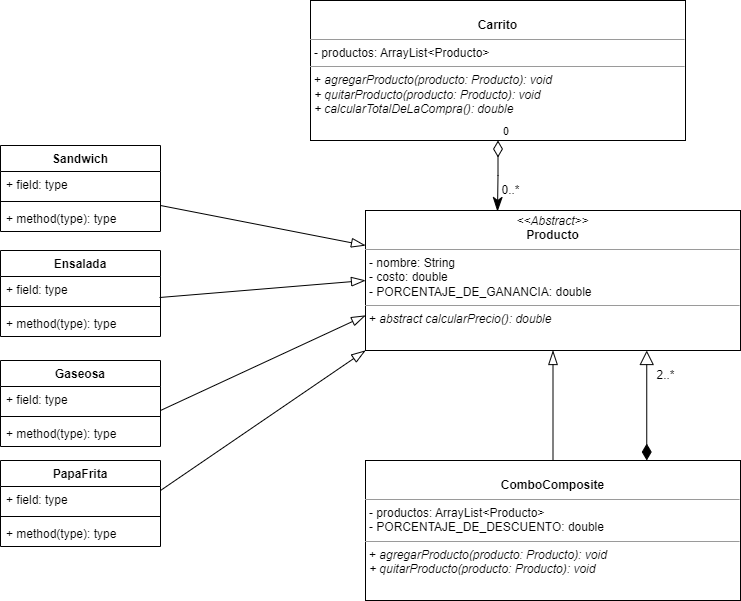

The diagram above was exported from draw.io. Its source (the exported page's mxGraphModel, read from the mxfile embedded in the PNG):
<mxGraphModel dx="868" dy="442" grid="1" gridSize="10" guides="1" tooltips="1" connect="1" arrows="1" fold="1" page="1" pageScale="1" pageWidth="850" pageHeight="1100" math="0" shadow="0">
  <root>
    <mxCell id="0" />
    <mxCell id="1" parent="0" />
    <mxCell id="B2J3jC9vEMb6c7U8W3fQ-1" value="&lt;p style=&quot;margin:0px;margin-top:4px;text-align:center;&quot;&gt;&lt;i&gt;&amp;lt;&amp;lt;Abstract&amp;gt;&amp;gt;&lt;/i&gt;&lt;br&gt;&lt;b&gt;Producto&lt;/b&gt;&lt;/p&gt;&lt;hr size=&quot;1&quot;&gt;&lt;p style=&quot;margin:0px;margin-left:4px;&quot;&gt;- nombre: String&lt;/p&gt;&lt;p style=&quot;margin:0px;margin-left:4px;&quot;&gt;- costo: double&lt;/p&gt;&lt;p style=&quot;margin:0px;margin-left:4px;&quot;&gt;- PORCENTAJE_DE_GANANCIA: double&lt;/p&gt;&lt;hr size=&quot;1&quot;&gt;&lt;p style=&quot;margin:0px;margin-left:4px;&quot;&gt;+ &lt;i&gt;abstract calcularPrecio(): double&lt;/i&gt;&lt;/p&gt;" style="verticalAlign=top;align=left;overflow=fill;fontSize=12;fontFamily=Helvetica;html=1;" vertex="1" parent="1">
      <mxGeometry x="425" y="220" width="375" height="140" as="geometry" />
    </mxCell>
    <mxCell id="B2J3jC9vEMb6c7U8W3fQ-2" value="&lt;p style=&quot;margin:0px;margin-top:4px;text-align:center;&quot;&gt;&lt;br&gt;&lt;b&gt;Carrito&lt;/b&gt;&lt;/p&gt;&lt;hr size=&quot;1&quot;&gt;&lt;p style=&quot;margin:0px;margin-left:4px;&quot;&gt;- productos: ArrayList&amp;lt;Producto&amp;gt;&lt;br&gt;&lt;/p&gt;&lt;hr size=&quot;1&quot;&gt;&lt;p style=&quot;margin:0px;margin-left:4px;&quot;&gt;+ &lt;i&gt;agregarProducto(producto: Producto): void&lt;/i&gt;&lt;/p&gt;&lt;p style=&quot;margin:0px;margin-left:4px;&quot;&gt;&lt;i&gt;+ quitarProducto(producto: Producto): void&lt;/i&gt;&lt;/p&gt;&lt;p style=&quot;margin:0px;margin-left:4px;&quot;&gt;&lt;i&gt;+ calcularTotalDeLaCompra(): double&lt;/i&gt;&lt;/p&gt;" style="verticalAlign=top;align=left;overflow=fill;fontSize=12;fontFamily=Helvetica;html=1;" vertex="1" parent="1">
      <mxGeometry x="370" y="10" width="375" height="140" as="geometry" />
    </mxCell>
    <mxCell id="B2J3jC9vEMb6c7U8W3fQ-3" value="0" style="endArrow=classicThin;html=1;endSize=12;startArrow=diamondThin;startSize=14;startFill=0;edgeStyle=orthogonalEdgeStyle;align=left;verticalAlign=bottom;rounded=0;entryX=0.352;entryY=0.007;entryDx=0;entryDy=0;entryPerimeter=0;endFill=1;" edge="1" parent="1" source="B2J3jC9vEMb6c7U8W3fQ-2" target="B2J3jC9vEMb6c7U8W3fQ-1">
      <mxGeometry x="-1" y="3" relative="1" as="geometry">
        <mxPoint x="480" y="200" as="sourcePoint" />
        <mxPoint x="640" y="200" as="targetPoint" />
      </mxGeometry>
    </mxCell>
    <mxCell id="B2J3jC9vEMb6c7U8W3fQ-4" value="0..*" style="text;html=1;align=center;verticalAlign=middle;resizable=0;points=[];autosize=1;strokeColor=none;fillColor=none;" vertex="1" parent="1">
      <mxGeometry x="550" y="185" width="40" height="30" as="geometry" />
    </mxCell>
    <mxCell id="B2J3jC9vEMb6c7U8W3fQ-5" value="Sandwich" style="swimlane;fontStyle=1;align=center;verticalAlign=top;childLayout=stackLayout;horizontal=1;startSize=26;horizontalStack=0;resizeParent=1;resizeParentMax=0;resizeLast=0;collapsible=1;marginBottom=0;" vertex="1" parent="1">
      <mxGeometry x="60" y="155" width="160" height="86" as="geometry" />
    </mxCell>
    <mxCell id="B2J3jC9vEMb6c7U8W3fQ-6" value="+ field: type" style="text;strokeColor=none;fillColor=none;align=left;verticalAlign=top;spacingLeft=4;spacingRight=4;overflow=hidden;rotatable=0;points=[[0,0.5],[1,0.5]];portConstraint=eastwest;" vertex="1" parent="B2J3jC9vEMb6c7U8W3fQ-5">
      <mxGeometry y="26" width="160" height="26" as="geometry" />
    </mxCell>
    <mxCell id="B2J3jC9vEMb6c7U8W3fQ-7" value="" style="line;strokeWidth=1;fillColor=none;align=left;verticalAlign=middle;spacingTop=-1;spacingLeft=3;spacingRight=3;rotatable=0;labelPosition=right;points=[];portConstraint=eastwest;strokeColor=inherit;" vertex="1" parent="B2J3jC9vEMb6c7U8W3fQ-5">
      <mxGeometry y="52" width="160" height="8" as="geometry" />
    </mxCell>
    <mxCell id="B2J3jC9vEMb6c7U8W3fQ-8" value="+ method(type): type" style="text;strokeColor=none;fillColor=none;align=left;verticalAlign=top;spacingLeft=4;spacingRight=4;overflow=hidden;rotatable=0;points=[[0,0.5],[1,0.5]];portConstraint=eastwest;" vertex="1" parent="B2J3jC9vEMb6c7U8W3fQ-5">
      <mxGeometry y="60" width="160" height="26" as="geometry" />
    </mxCell>
    <mxCell id="B2J3jC9vEMb6c7U8W3fQ-10" value="Ensalada" style="swimlane;fontStyle=1;align=center;verticalAlign=top;childLayout=stackLayout;horizontal=1;startSize=26;horizontalStack=0;resizeParent=1;resizeParentMax=0;resizeLast=0;collapsible=1;marginBottom=0;" vertex="1" parent="1">
      <mxGeometry x="60" y="260" width="160" height="86" as="geometry" />
    </mxCell>
    <mxCell id="B2J3jC9vEMb6c7U8W3fQ-11" value="+ field: type" style="text;strokeColor=none;fillColor=none;align=left;verticalAlign=top;spacingLeft=4;spacingRight=4;overflow=hidden;rotatable=0;points=[[0,0.5],[1,0.5]];portConstraint=eastwest;" vertex="1" parent="B2J3jC9vEMb6c7U8W3fQ-10">
      <mxGeometry y="26" width="160" height="26" as="geometry" />
    </mxCell>
    <mxCell id="B2J3jC9vEMb6c7U8W3fQ-12" value="" style="line;strokeWidth=1;fillColor=none;align=left;verticalAlign=middle;spacingTop=-1;spacingLeft=3;spacingRight=3;rotatable=0;labelPosition=right;points=[];portConstraint=eastwest;strokeColor=inherit;" vertex="1" parent="B2J3jC9vEMb6c7U8W3fQ-10">
      <mxGeometry y="52" width="160" height="8" as="geometry" />
    </mxCell>
    <mxCell id="B2J3jC9vEMb6c7U8W3fQ-13" value="+ method(type): type" style="text;strokeColor=none;fillColor=none;align=left;verticalAlign=top;spacingLeft=4;spacingRight=4;overflow=hidden;rotatable=0;points=[[0,0.5],[1,0.5]];portConstraint=eastwest;" vertex="1" parent="B2J3jC9vEMb6c7U8W3fQ-10">
      <mxGeometry y="60" width="160" height="26" as="geometry" />
    </mxCell>
    <mxCell id="B2J3jC9vEMb6c7U8W3fQ-14" value="Gaseosa" style="swimlane;fontStyle=1;align=center;verticalAlign=top;childLayout=stackLayout;horizontal=1;startSize=26;horizontalStack=0;resizeParent=1;resizeParentMax=0;resizeLast=0;collapsible=1;marginBottom=0;" vertex="1" parent="1">
      <mxGeometry x="60" y="370" width="160" height="86" as="geometry" />
    </mxCell>
    <mxCell id="B2J3jC9vEMb6c7U8W3fQ-15" value="+ field: type" style="text;strokeColor=none;fillColor=none;align=left;verticalAlign=top;spacingLeft=4;spacingRight=4;overflow=hidden;rotatable=0;points=[[0,0.5],[1,0.5]];portConstraint=eastwest;" vertex="1" parent="B2J3jC9vEMb6c7U8W3fQ-14">
      <mxGeometry y="26" width="160" height="26" as="geometry" />
    </mxCell>
    <mxCell id="B2J3jC9vEMb6c7U8W3fQ-16" value="" style="line;strokeWidth=1;fillColor=none;align=left;verticalAlign=middle;spacingTop=-1;spacingLeft=3;spacingRight=3;rotatable=0;labelPosition=right;points=[];portConstraint=eastwest;strokeColor=inherit;" vertex="1" parent="B2J3jC9vEMb6c7U8W3fQ-14">
      <mxGeometry y="52" width="160" height="8" as="geometry" />
    </mxCell>
    <mxCell id="B2J3jC9vEMb6c7U8W3fQ-17" value="+ method(type): type" style="text;strokeColor=none;fillColor=none;align=left;verticalAlign=top;spacingLeft=4;spacingRight=4;overflow=hidden;rotatable=0;points=[[0,0.5],[1,0.5]];portConstraint=eastwest;" vertex="1" parent="B2J3jC9vEMb6c7U8W3fQ-14">
      <mxGeometry y="60" width="160" height="26" as="geometry" />
    </mxCell>
    <mxCell id="B2J3jC9vEMb6c7U8W3fQ-18" value="PapaFrita" style="swimlane;fontStyle=1;align=center;verticalAlign=top;childLayout=stackLayout;horizontal=1;startSize=26;horizontalStack=0;resizeParent=1;resizeParentMax=0;resizeLast=0;collapsible=1;marginBottom=0;" vertex="1" parent="1">
      <mxGeometry x="60" y="470" width="160" height="86" as="geometry" />
    </mxCell>
    <mxCell id="B2J3jC9vEMb6c7U8W3fQ-19" value="+ field: type" style="text;strokeColor=none;fillColor=none;align=left;verticalAlign=top;spacingLeft=4;spacingRight=4;overflow=hidden;rotatable=0;points=[[0,0.5],[1,0.5]];portConstraint=eastwest;" vertex="1" parent="B2J3jC9vEMb6c7U8W3fQ-18">
      <mxGeometry y="26" width="160" height="26" as="geometry" />
    </mxCell>
    <mxCell id="B2J3jC9vEMb6c7U8W3fQ-20" value="" style="line;strokeWidth=1;fillColor=none;align=left;verticalAlign=middle;spacingTop=-1;spacingLeft=3;spacingRight=3;rotatable=0;labelPosition=right;points=[];portConstraint=eastwest;strokeColor=inherit;" vertex="1" parent="B2J3jC9vEMb6c7U8W3fQ-18">
      <mxGeometry y="52" width="160" height="8" as="geometry" />
    </mxCell>
    <mxCell id="B2J3jC9vEMb6c7U8W3fQ-21" value="+ method(type): type" style="text;strokeColor=none;fillColor=none;align=left;verticalAlign=top;spacingLeft=4;spacingRight=4;overflow=hidden;rotatable=0;points=[[0,0.5],[1,0.5]];portConstraint=eastwest;" vertex="1" parent="B2J3jC9vEMb6c7U8W3fQ-18">
      <mxGeometry y="60" width="160" height="26" as="geometry" />
    </mxCell>
    <mxCell id="B2J3jC9vEMb6c7U8W3fQ-22" value="" style="endArrow=blockThin;endFill=0;endSize=12;html=1;rounded=0;entryX=0;entryY=1;entryDx=0;entryDy=0;" edge="1" parent="1" target="B2J3jC9vEMb6c7U8W3fQ-1">
      <mxGeometry width="160" relative="1" as="geometry">
        <mxPoint x="220" y="500" as="sourcePoint" />
        <mxPoint x="380" y="500" as="targetPoint" />
      </mxGeometry>
    </mxCell>
    <mxCell id="B2J3jC9vEMb6c7U8W3fQ-23" value="" style="endArrow=blockThin;endFill=0;endSize=12;html=1;rounded=0;entryX=0;entryY=0.75;entryDx=0;entryDy=0;" edge="1" parent="1" target="B2J3jC9vEMb6c7U8W3fQ-1">
      <mxGeometry width="160" relative="1" as="geometry">
        <mxPoint x="220" y="420" as="sourcePoint" />
        <mxPoint x="425" y="280" as="targetPoint" />
      </mxGeometry>
    </mxCell>
    <mxCell id="B2J3jC9vEMb6c7U8W3fQ-24" value="" style="endArrow=blockThin;endFill=0;endSize=12;html=1;rounded=0;entryX=0;entryY=0.5;entryDx=0;entryDy=0;exitX=0.994;exitY=0.808;exitDx=0;exitDy=0;exitPerimeter=0;" edge="1" parent="1" source="B2J3jC9vEMb6c7U8W3fQ-11" target="B2J3jC9vEMb6c7U8W3fQ-1">
      <mxGeometry width="160" relative="1" as="geometry">
        <mxPoint x="230" y="430" as="sourcePoint" />
        <mxPoint x="435" y="335" as="targetPoint" />
      </mxGeometry>
    </mxCell>
    <mxCell id="B2J3jC9vEMb6c7U8W3fQ-25" value="" style="endArrow=blockThin;endFill=0;endSize=12;html=1;rounded=0;entryX=0;entryY=0.25;entryDx=0;entryDy=0;exitX=0.994;exitY=0.808;exitDx=0;exitDy=0;exitPerimeter=0;" edge="1" parent="1" target="B2J3jC9vEMb6c7U8W3fQ-1">
      <mxGeometry width="160" relative="1" as="geometry">
        <mxPoint x="219.99999999999997" y="214.99800000000005" as="sourcePoint" />
        <mxPoint x="425.96" y="197.99" as="targetPoint" />
      </mxGeometry>
    </mxCell>
    <mxCell id="B2J3jC9vEMb6c7U8W3fQ-26" value="&lt;p style=&quot;margin:0px;margin-top:4px;text-align:center;&quot;&gt;&lt;br&gt;&lt;b&gt;ComboComposite&lt;/b&gt;&lt;/p&gt;&lt;hr size=&quot;1&quot;&gt;&lt;p style=&quot;margin:0px;margin-left:4px;&quot;&gt;- productos: ArrayList&amp;lt;Producto&amp;gt;&lt;/p&gt;&lt;p style=&quot;margin:0px;margin-left:4px;&quot;&gt;- PORCENTAJE_DE_DESCUENTO: double&lt;/p&gt;&lt;hr size=&quot;1&quot;&gt;&lt;p style=&quot;margin: 0px 0px 0px 4px;&quot;&gt;+&amp;nbsp;&lt;i&gt;agregarProducto(producto: Producto): void&lt;/i&gt;&lt;/p&gt;&lt;p style=&quot;margin: 0px 0px 0px 4px;&quot;&gt;&lt;i&gt;+ quitarProducto(producto: Producto): void&lt;/i&gt;&lt;/p&gt;&lt;p style=&quot;margin: 0px 0px 0px 4px;&quot;&gt;&lt;br&gt;&lt;/p&gt;" style="verticalAlign=top;align=left;overflow=fill;fontSize=12;fontFamily=Helvetica;html=1;" vertex="1" parent="1">
      <mxGeometry x="425" y="470" width="375" height="140" as="geometry" />
    </mxCell>
    <mxCell id="B2J3jC9vEMb6c7U8W3fQ-28" value="" style="endArrow=blockThin;endFill=0;endSize=12;html=1;rounded=0;entryX=0.5;entryY=1;entryDx=0;entryDy=0;exitX=0.5;exitY=0;exitDx=0;exitDy=0;" edge="1" parent="1" source="B2J3jC9vEMb6c7U8W3fQ-26" target="B2J3jC9vEMb6c7U8W3fQ-1">
      <mxGeometry width="160" relative="1" as="geometry">
        <mxPoint x="420" y="500" as="sourcePoint" />
        <mxPoint x="625" y="360" as="targetPoint" />
      </mxGeometry>
    </mxCell>
    <mxCell id="B2J3jC9vEMb6c7U8W3fQ-29" value="" style="endArrow=block;html=1;endSize=12;startArrow=diamondThin;startSize=14;startFill=1;edgeStyle=orthogonalEdgeStyle;align=left;verticalAlign=bottom;rounded=0;entryX=0.75;entryY=1;entryDx=0;entryDy=0;exitX=0.75;exitY=0;exitDx=0;exitDy=0;endFill=0;" edge="1" parent="1" source="B2J3jC9vEMb6c7U8W3fQ-26" target="B2J3jC9vEMb6c7U8W3fQ-1">
      <mxGeometry x="-0.8182" y="-104" relative="1" as="geometry">
        <mxPoint x="710" y="450" as="sourcePoint" />
        <mxPoint x="870" y="450" as="targetPoint" />
        <mxPoint as="offset" />
      </mxGeometry>
    </mxCell>
    <mxCell id="B2J3jC9vEMb6c7U8W3fQ-30" value="2..*" style="text;html=1;align=center;verticalAlign=middle;resizable=0;points=[];autosize=1;strokeColor=none;fillColor=none;" vertex="1" parent="1">
      <mxGeometry x="705" y="370" width="40" height="30" as="geometry" />
    </mxCell>
  </root>
</mxGraphModel>